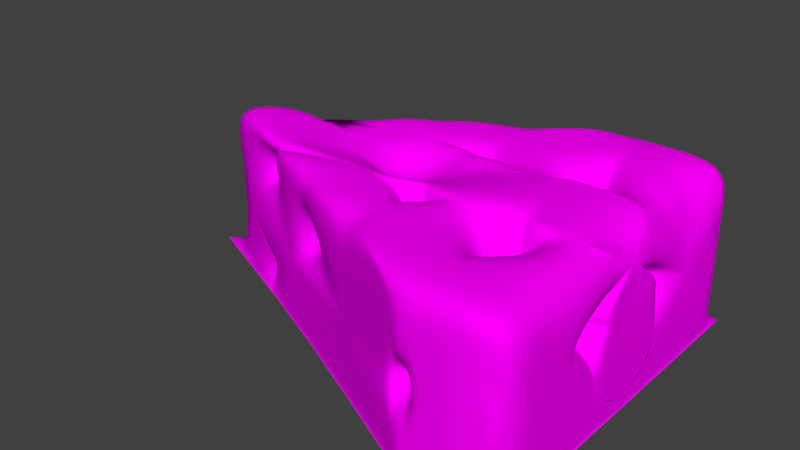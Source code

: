 # Source: cheese.blend  (saved by Blender 2.78.0; exported with 4.5.12 LTS)
import bpy
from mathutils import Matrix  # noqa: F401  (used for matrix-valued properties, if any)

bpy.ops.wm.read_factory_settings(use_empty=True)
scene = bpy.context.scene
scene.name = 'Scene'

# ---- collections
col_collection_1 = bpy.data.collections.new('Collection 1'); scene.collection.children.link(col_collection_1)

# ---- images (referenced by path relative to the original .blend; pixels are not part of the script)
import os
ASSET_DIR = os.environ.get("B2B_ASSET_DIR", "")  # directory of the original .blend (textures are referenced by path, not embedded)
HERE = os.path.dirname(os.path.abspath(__file__))  # packed textures are extracted next to this script under _unpacked/

def load_image(name, relpath, width, height, colorspace="sRGB"):
    """Load a texture the original file referenced (path relative to the .blend, or extracted next to this script)."""
    p = next((c for c in (os.path.join(HERE, relpath), os.path.join(ASSET_DIR, relpath)) if relpath and os.path.exists(c)), "")
    if p:
        img = bpy.data.images.load(p, check_existing=True)
        img.name = name
    else:  # same state as the original file: an image datablock whose file is absent (Cycles renders it pink)
        img = bpy.data.images.new(name, width, height)
        img.source = "FILE"
        img.filepath = "//" + (relpath or name)
    img.colorspace_settings.name = colorspace
    return img
img_color = load_image('Color', 'Color.png', 1024, 1024, 'sRGB')

# ---- materials (node trees are filled in below, after node groups)
mat_material = bpy.data.materials.new('Material')
mat_material.alpha_threshold = 0.0
mat_material.roughness = 0.5
mat_material.line_color = (0.0, 0.0, 0.0, 1.0)

# ---- material node trees
mat_material.use_nodes = True; mat_material.node_tree.nodes.clear()
_N = mat_material.node_tree.nodes; _L = mat_material.node_tree.links
n0 = _N.new('ShaderNodeOutputMaterial'); n0.name = 'Material Output'; n0.location = (300, 300)
n1 = _N.new('ShaderNodeBsdfDiffuse'); n1.name = 'Diffuse BSDF'; n1.location = (10, 300)
n2 = _N.new('ShaderNodeTexImage'); n2.name = 'Image Texture'; n2.location = (-274, 257)
n2.width = 140
n2.image = img_color
_L.new(n1.outputs[0], n0.inputs[0])
_L.new(n2.outputs[0], n1.inputs[0])
n0.is_active_output = True

# ---- world
world_world = bpy.data.worlds.new('World'); scene.world = world_world
world_world.color = (0.05088, 0.05088, 0.05088)
world_world.use_sun_shadow = False
world_world.sun_shadow_jitter_overblur = 0.0
world_world.cycles.sampling_method = 'MANUAL'

# ---- meshes
me_plane_002 = bpy.data.meshes.new('Plane.002')
me_plane_002.from_pydata([(0.1792, -0.307, 0.2677), (0.4918, -0.307, 0.2677), (0.4918, -0.5621, 0.2677), (0.1792, -0.5621, 0.2677), (0.4918, -0.8302, 0.2677), (0.1792, -0.8302, 0.2677), (0.4918, -1.097, 0.2677), (0.1792, -1.097, 0.2677), (-0.1127, -0.307, 0.04396), (-0.1127, -0.8302, 0.2677), (-0.4139, -0.307, 0.2677), (-0.4139, -0.5621, 0.2677), (-0.7189, -0.307, 0.2148), (0.1792, -0.307, -0.2884), (0.4918, -0.292, -0.2869), (0.4918, -0.5621, -0.2884), (0.1792, -0.5621, -0.2884), (0.4918, -0.8302, -0.2884), (0.1792, -0.8302, -0.2884), (0.4918, -1.097, -0.2884), (0.1792, -1.097, -0.2884), (-0.1127, -0.307, -0.2884), (-0.1127, -0.5621, -0.2884), (-0.1127, -0.8302, -0.2884), (-0.4139, -0.307, -0.2884), (-0.4139, -0.5621, -0.2884), (-0.7189, -0.307, -0.2884), (0.4918, -1.097, 0.1448), (0.1792, -1.097, 0.1448), (-0.1127, -0.8302, 0.1448), (-0.4139, -0.5621, 0.1448), (0.4918, -1.097, 0.05192), (0.1792, -1.097, 0.01496), (-0.3623, -0.2652, 0.05192), (-0.7189, -0.307, 0.09508), (0.4918, -1.097, -0.0412), (0.1792, -0.8087, -0.0412), (-0.4139, -0.5621, -0.0412), (0.4918, -1.097, -0.1283), (0.1792, -1.097, -0.09768), (-0.7189, -0.307, -0.1283), (0.4918, -1.097, -0.2092), (0.1792, -1.097, -0.2092), (-0.1127, -0.8302, -0.2092), (-0.4139, -0.5621, -0.2092), (-0.7189, -0.1518, -0.2092), (-0.4813, -0.5057, 0.2677), (-0.4813, -0.5057, -0.2884), (-0.4813, -0.5057, 0.1448), (-0.4813, -0.5057, 0.05192), (-0.4813, -0.5057, -0.0412), (-0.4813, -0.5057, -0.2092), (-0.3661, -0.6046, 0.2677), (-0.3661, -0.6046, -0.2884), (-0.3661, -0.6046, 0.1448), (-0.3661, -0.6046, 0.05192), (-0.3661, -0.6046, -0.0412), (-0.3661, -0.6046, -0.1283), (-0.3661, -0.6046, -0.2092), (0.1419, -1.063, 0.2677), (0.1419, -1.063, -0.2884), (0.1419, -1.063, 0.1448), (0.1419, -1.063, 0.05192), (0.1419, -1.063, -0.0412), (0.1419, -1.063, -0.1283), (0.1419, -1.063, -0.2092), (0.2182, -0.1905, 0.2677), (0.2182, -0.5621, 0.2677), (0.2182, -0.8302, 0.2677), (0.2182, -1.097, 0.2677), (0.2182, -0.8302, -0.2884), (0.2182, -1.097, -0.2884), (0.2182, -1.097, 0.1448), (0.2182, -1.097, 0.05192), (0.2182, -1.097, -0.0412), (0.2182, -1.097, -0.1283), (0.2182, -1.097, -0.2092), (-0.165, -0.5621, 0.2676), (-0.165, -0.307, 0.2677), (-0.1567, -0.7911, 0.2677), (-0.165, -0.5621, -0.2884), (-0.165, -0.307, -0.2884), (-0.1567, -0.7911, -0.2884), (-0.1567, -0.7911, 0.1448), (-0.1567, -0.7911, -0.2092), (-0.07848, -0.5621, 0.2676), (-0.07848, -0.8302, 0.2677), (-0.07848, -0.307, 0.2677), (0.1462, -1.067, 0.2677), (-0.07848, -0.5621, -0.2884), (-0.07848, -0.8302, -0.2884), (-0.07848, -0.307, -0.2884), (0.1462, -1.067, -0.2884), (0.1462, -1.067, 0.1448), (0.1462, -1.067, 0.05192), (0.0977, -0.9645, -0.0412), (0.1462, -1.067, -0.1283), (0.1462, -1.067, -0.2092), (0.1792, -0.2768, 0.2677), (0.4918, -0.2768, 0.2677), (-0.1127, -0.1696, 0.2677), (-0.4139, -0.2768, 0.2639), (-0.7189, -0.2768, 0.2454), (-0.165, -0.2768, 0.2677), (-0.07848, -0.2768, 0.2677), (0.4918, -0.3365, 0.2677), (0.1792, -0.3365, 0.2677), (-0.1127, -0.3764, 0.2677), (-0.4139, -0.3365, 0.2677), (0.4918, -0.3365, -0.2884), (0.1792, -0.3365, -0.2884), (-0.1127, -0.3365, 0.2005), (-0.4139, -0.3365, -0.2884), (-0.6914, -0.3299, 0.2677), (-0.6914, -0.3299, -0.2884), (-0.6672, -0.3299, 0.1448), (-0.6914, -0.3299, 0.05192), (-0.6914, -0.3299, -0.0412), (-0.6914, -0.3299, -0.1283), (-0.6914, -0.3299, -0.2092), (0.2182, -0.3365, -0.2869), (-0.165, -0.3365, -0.2884), (-0.165, -0.3365, 0.2677), (-0.07848, -0.3365, -0.2884), (-0.07848, -0.3365, 0.2677), (0.4116, -0.01184, 0.2674), (-0.753, -0.2799, 0.2677), (-0.753, -0.2799, -0.2884), (-0.753, -0.2799, 0.1448), (-0.753, -0.2799, 0.05192), (-0.753, -0.2799, -0.1283), (-0.753, -0.2799, -0.2092), (0.1792, -0.2524, 0.3199), (-0.1127, -0.1455, 0.2677), (-0.4139, -0.2524, 0.2639), (-0.7189, -0.2524, 0.2639), (-0.165, -0.2524, 0.2677), (-0.07848, -0.2524, 0.2677), (0.2485, -0.307, 0.2677), (0.2485, -0.5621, 0.2677), (0.2485, -0.8302, 0.2677), (0.2485, -1.097, 0.2677), (0.2485, -0.307, -0.2884), (0.2485, -0.5621, -0.2884), (0.2485, -0.8302, -0.2884), (0.2485, -1.097, -0.2884), (0.2485, -1.097, 0.1448), (0.2485, -1.097, 0.05192), (0.2485, -1.097, -0.0412), (0.2485, -1.097, -0.1283), (0.2485, -1.097, -0.2092), (0.2485, -0.2768, 0.2677), (0.2485, -0.3365, 0.2677), (0.2485, -0.3365, -0.2884), (0.2485, -0.2524, 0.2677), (0.4918, -0.307, 0.05151), (0.4918, -0.5621, 0.07367), (0.4918, -0.8303, 0.07367), (0.4918, -0.2768, 0.07367), (0.4918, -0.3365, 0.07367), (0.4918, -0.2524, 0.07367), (0.0366, -0.307, 0.0357), (0.4918, -0.4783, 0.0357), (0.4918, -0.8303, 0.0357), (0.4918, -0.2136, 0.0357), (0.4918, -0.6468, 0.0357), (0.4918, -0.1726, 0.0357), (0.4918, -0.307, 0.00206), (0.4918, -0.5621, 0.00206), (0.4918, -0.8303, 0.00206), (0.4918, -0.2769, 0.00206), (0.4918, -0.3365, 0.00206), (0.4918, -0.2525, 0.00206), (0.4919, -0.5622, -0.1447), (0.4919, -0.8304, -0.1447), (0.4919, -0.3366, -0.1447), (0.4919, -0.2526, -0.1447), (0.4919, -0.3071, -0.2288), (0.4919, -0.5622, -0.2288), (0.4919, -0.8304, -0.2288), (0.4919, -0.277, -0.2288), (0.4919, -0.3366, -0.2288), (0.4919, -0.2526, -0.2288), (0.1792, 0.306, 0.2677), (0.4918, 0.306, 0.2677), (0.4918, 0.5612, 0.2677), (0.1792, 0.5612, 0.2677), (0.1792, -0.0004562, 0.2902), (0.4918, 0.8293, 0.2677), (0.1792, 0.8293, 0.2677), (0.4918, 1.096, 0.2677), (0.1792, 1.096, 0.2677), (-0.1127, 0.306, 0.04396), (-0.1127, 0.5612, 0.2676), (-0.1127, 0.8293, 0.2677), (-0.4139, 0.5612, 0.2677), (-0.712, 0.2538, 0.2229), (-1.105, -0.0004562, 0.2677), (-0.7189, -0.0004562, 0.2677), (0.1792, 0.306, -0.2884), (0.4918, 0.2911, -0.2869), (0.4918, 0.5612, -0.2884), (0.1792, 0.5612, -0.2884), (0.1792, -0.0004562, -0.2884), (0.4918, -0.0004562, -0.2884), (0.4918, 0.8293, -0.2884), (0.1792, 0.8293, -0.2884), (0.4918, 1.096, -0.2884), (0.1792, 1.096, -0.2884), (-0.1127, 0.306, -0.2884), (-0.1127, 0.5612, -0.2884), (-0.1127, 0.8293, -0.2884), (-0.4139, 0.306, -0.2884), (-0.4139, 0.5612, -0.2884), (-0.7189, 0.306, -0.2884), (-1.105, -0.0004562, -0.2884), (-0.7189, -0.0004562, -0.2884), (0.4918, 1.096, 0.1448), (0.1792, 1.096, 0.1448), (-0.1127, 0.8293, 0.1448), (-0.4139, 0.5612, 0.1448), (-0.6804, -0.0004562, 0.1154), (-1.105, -0.0004562, 0.1448), (0.4918, 1.096, 0.05192), (0.1792, 1.096, 0.05192), (-0.1127, 0.8293, 0.05192), (-0.3623, 0.2643, 0.05192), (-0.7189, 0.306, 0.05192), (-1.105, -0.0004562, 0.05192), (0.4918, 1.096, -0.0412), (0.1792, 0.8078, -0.0412), (-0.1127, 0.8293, -0.0412), (-0.4139, 0.5612, -0.0412), (-0.7189, 0.306, -0.0412), (-1.105, -0.0004562, -0.0412), (0.4918, 1.096, -0.1283), (0.1792, 1.096, -0.1283), (-0.1127, 0.8293, -0.1283), (-0.4139, 0.5612, -0.1283), (-0.7189, 0.306, -0.1283), (-1.105, -0.0004562, -0.1283), (0.4918, 1.096, -0.2092), (0.1792, 1.096, -0.2092), (-0.1127, 0.8293, -0.2092), (-0.4204, 0.5565, -0.2092), (-0.7189, 0.1509, -0.2092), (-1.105, -0.0004562, -0.2092), (-0.4813, 0.5047, 0.2677), (-0.4813, 0.5047, -0.2884), (-0.4813, 0.5047, 0.1448), (-0.4813, 0.5047, 0.05192), (-0.4813, 0.5047, -0.0412), (-0.4813, 0.5047, -0.1283), (-0.3661, 0.6037, 0.2677), (-0.3661, 0.6037, -0.2884), (-0.3661, 0.6037, 0.1448), (-0.3661, 0.6037, 0.05192), (-0.3661, 0.6037, -0.0412), (-0.3661, 0.6037, -0.1283), (0.1419, 1.062, 0.2677), (0.1419, 1.062, -0.2884), (0.1419, 1.062, 0.1448), (0.1419, 1.062, -0.2092), (0.2182, 0.306, 0.2677), (0.2182, 0.5612, 0.2677), (0.2182, -0.0004562, 0.2677), (0.2182, 0.8293, 0.2677), (0.2182, 1.096, 0.2677), (0.2182, 0.8293, -0.2884), (0.2182, 1.096, -0.2884), (0.2182, 1.096, 0.1448), (0.2182, 1.096, 0.05192), (0.2182, 1.096, -0.0412), (0.2182, 1.096, -0.1283), (0.2182, 1.096, -0.2092), (-0.165, 0.5612, 0.2676), (-0.1495, 0.306, 0.2677), (-0.4, -0.0004562, -0.1274), (-0.1567, 0.7902, 0.2677), (-0.165, 0.5612, -0.2884), (-0.165, 0.306, -0.2884), (-0.165, -0.0004562, -0.2884), (-0.1567, 0.7902, -0.2884), (-0.1567, 0.7902, 0.1448), (-0.1567, 0.7902, 0.05192), (-0.1567, 0.7902, -0.0412), (-0.1567, 0.7902, -0.1283), (-0.1567, 0.7902, -0.2092), (-0.07848, 0.5612, 0.2676), (-0.07848, 0.8293, 0.2677), (-0.07848, -0.0004562, 0.2677), (-0.07848, 0.306, 0.2677), (0.1462, 1.066, 0.2677), (-0.07848, 0.5612, -0.2884), (-0.07848, 0.8293, -0.2884), (-0.07848, 0.306, -0.2884), (0.1462, 1.066, -0.2884), (0.1462, 1.066, 0.1448), (0.1462, 1.066, 0.05192), (0.1462, 1.032, -0.0412), (0.1462, 1.066, -0.1283), (0.1462, 1.066, -0.2092), (0.1792, 0.2759, 0.2677), (0.4918, 0.2759, 0.2677), (-0.1127, 0.2189, 0.2677), (-0.7189, 0.2759, 0.3333), (0.2182, 0.2759, 0.2677), (-0.1425, 0.2759, 0.2677), (-0.07848, 0.2759, 0.2677), (0.4918, 0.3356, 0.2677), (0.1792, 0.3356, 0.2677), (-0.1127, 0.3356, 0.2677), (-0.4139, 0.3356, 0.2677), (0.4918, 0.3356, -0.2884), (0.1792, 0.3356, -0.2884), (-0.1127, 0.3356, 0.2005), (-0.4139, 0.3356, -0.2884), (-0.6914, 0.329, -0.2884), (-0.6914, 0.329, 0.1448), (-0.6914, 0.329, 0.05192), (-0.6914, 0.329, -0.0412), (-0.6914, 0.329, -0.1283), (-0.6914, 0.329, -0.2092), (0.2182, 0.3356, -0.2869), (-0.165, 0.3356, -0.2884), (-0.165, 0.3356, 0.2677), (-0.07848, 0.3356, -0.2884), (-0.07848, 0.3356, 0.2677), (0.4918, 0.2515, 0.2677), (-0.753, 0.279, 0.2677), (-0.753, 0.279, -0.2884), (-0.753, 0.279, 0.1448), (-0.753, 0.279, 0.05192), (-0.753, 0.279, -0.0412), (-0.753, 0.279, -0.1283), (-0.753, 0.279, -0.2092), (0.2182, 0.2515, 0.2677), (0.1792, 0.2515, 0.2677), (-0.1127, 0.1783, 0.2677), (-0.4139, 0.2515, 0.2677), (-0.165, 0.2515, 0.2677), (-0.07848, 0.2515, 0.2677), (0.2485, 0.306, 0.2677), (0.2485, 0.5612, 0.2677), (0.2485, 0.8293, 0.2677), (0.2485, 1.096, 0.2677), (0.2485, 0.306, -0.2884), (0.2485, 0.5612, -0.2884), (0.2485, 0.8293, -0.2884), (0.2485, 1.096, -0.2884), (0.2485, 1.096, 0.1448), (0.2485, 1.096, 0.05192), (0.2485, 1.096, -0.0412), (0.2485, 1.096, -0.1283), (0.2485, 1.096, -0.2092), (0.2485, -0.0004562, 0.2677), (0.2485, -0.0004562, -0.2884), (0.2485, 0.2759, 0.2677), (0.2485, 0.3356, 0.2677), (0.2485, 0.3356, -0.2884), (0.2485, 0.2515, 0.2677), (0.4918, 0.3061, 0.07367), (0.4579, -0.04885, 0.156), (0.4918, 0.8293, 0.07367), (0.4918, 0.2759, 0.07367), (0.4918, 0.3356, 0.07367), (0.4918, 0.2515, 0.07367), (0.0366, 0.3061, 0.0357), (0.4918, 0.8293, 0.0357), (0.4918, 0.2759, 0.0357), (0.4918, 0.3356, 0.0357), (0.4918, 0.2515, 0.0357), (0.4918, 0.3061, 0.00206), (0.4918, -0.0004562, 0.00206), (0.4918, 0.8294, 0.00206), (0.4918, 0.276, 0.00206), (0.4918, 0.3356, 0.00206), (0.4918, 0.2516, 0.00206), (0.4919, 0.8295, -0.1447), (0.4919, 0.3357, -0.1447), (0.4919, 0.2516, -0.1447), (0.4919, 0.3062, -0.2288), (0.4919, 0.5613, -0.2288), (0.4919, -0.0004562, -0.2288), (0.4919, 0.8295, -0.2288), (0.4919, 0.2761, -0.2288), (0.4919, 0.3357, -0.2288), (0.4919, 0.2516, -0.2288)], [(305, 196)], [(120, 106, 3, 67), (154, 125, 355), (67, 3, 5, 68), (68, 5, 7, 69), (137, 290, 341, 338, 340, 277, 136, 133), (88, 86, 9, 59), (124, 87, 8, 107), (79, 77, 11, 52), (108, 10, 12, 113), (126, 135, 198, 197), (70, 18, 20, 71), (90, 89, 22, 23), (92, 90, 23, 60), (123, 91, 21, 111), (82, 80, 25, 53), (121, 81, 24, 112), (112, 24, 26, 114), (26, 216, 215, 127), (52, 11, 30, 54), (126, 197, 222, 128), (59, 9, 29, 61), (69, 7, 28, 72), (113, 12, 221, 115), (54, 30, 33, 55), (72, 28, 32, 73), (115, 221, 34, 116), (55, 33, 37, 56), (73, 32, 36, 74), (74, 36, 39, 75), (331, 332, 333, 334, 335, 246, 240, 234, 228, 222), (75, 39, 42, 76), (118, 40, 45, 119), (131, 246, 215, 127), (58, 44, 25, 53), (76, 42, 20, 71), (119, 45, 26, 114), (65, 43, 23, 60), (44, 51, 47, 25), (33, 49, 50, 37), (30, 48, 49, 33), (11, 46, 48, 30), (84, 58, 53, 82), (56, 37, 50, 49, 48, 115, 116, 117, 118, 119, 51, 44, 58, 57), (79, 52, 54, 83), (97, 65, 60, 92), (96, 64, 65, 97), (95, 63, 64, 96), (94, 62, 63, 95), (93, 61, 62, 94), (88, 59, 61, 93), (150, 76, 71, 145), (149, 75, 76, 150), (148, 74, 75, 149), (147, 73, 74, 148), (146, 72, 73, 147), (141, 69, 72, 146), (144, 70, 71, 145), (140, 68, 69, 141), (139, 67, 68, 140), (152, 120, 67, 139), (9, 79, 83, 29), (43, 84, 82, 23), (111, 21, 81, 121), (23, 22, 80, 82), (304, 307, 340, 338, 341, 308), (107, 8, 78, 122), (7, 88, 93, 28), (28, 93, 94, 32), (32, 94, 95, 36), (36, 95, 96, 39), (39, 96, 97, 42), (42, 97, 92, 20), (110, 13, 91, 123), (20, 18, 90, 92), (18, 16, 89, 90), (7, 5, 86, 88), (132, 187, 290, 137), (5, 3, 85, 86), (8, 100, 103, 78), (10, 101, 102, 12), (87, 104, 100, 8), (3, 106, 124, 85), (16, 110, 123, 89), (22, 111, 121, 80), (138, 66, 120, 152), (51, 119, 114, 47), (128, 222, 228, 234, 240, 246, 131, 130, 40, 118, 117, 116, 34, 129), (46, 113, 115, 48), (25, 112, 114, 47), (80, 121, 112, 25), (89, 123, 111, 22), (11, 108, 113, 46), (77, 122, 108, 11), (66, 0, 106, 120), (154, 355, 265, 187, 132, 98, 0, 66, 138, 151), (133, 136, 103, 100, 104, 137), (45, 131, 127, 26), (40, 130, 131, 45), (221, 128, 129, 34), (12, 126, 128, 221), (12, 102, 135, 126), (101, 134, 135, 102), (136, 277, 340, 339, 196, 198, 135, 134), (105, 152, 139, 2), (2, 139, 140, 4), (4, 140, 141, 6), (17, 144, 145, 19), (6, 141, 146, 27), (61, 29, 83, 54, 55, 56, 57, 58, 84, 43, 65, 64, 63, 62), (41, 150, 145, 19), (4, 6, 27, 157), (105, 2, 156, 159), (2, 4, 157, 156), (309, 365, 370, 376, 379, 386, 382, 384, 378, 374, 368, 363, 188, 185), (158, 155, 161, 164), (155, 159, 165, 161), (159, 156, 162, 165), (160, 158, 164, 166), (161, 165, 171, 167), (165, 162, 168, 171), (166, 164, 170, 172), (164, 161, 167, 170), (171, 168, 173, 175), (377, 380, 387, 385, 381, 386, 379, 376, 372, 375), (156, 157, 163, 169, 174, 179, 178, 173, 168, 162), (21, 91, 13, 203, 199, 295, 209, 280, 281, 81), (175, 173, 178, 181), (178, 179, 17, 15), (181, 178, 15, 109), (179, 41, 19, 17), (323, 264, 186, 310), (360, 355, 125, 328), (264, 266, 189, 186), (266, 267, 191, 189), (289, 194, 193, 288), (292, 259, 194, 289), (327, 311, 192, 291), (278, 253, 195, 275), (329, 197, 198, 196), (268, 269, 208, 206), (294, 211, 210, 293), (296, 260, 211, 294), (326, 315, 209, 295), (282, 254, 213, 279), (324, 316, 212, 280), (106, 0, 98, 132, 137, 104, 87, 124), (316, 317, 214, 212), (214, 330, 215, 216), (253, 255, 220, 195), (329, 331, 222, 197), (267, 270, 218, 191), (196, 318, 221), (255, 256, 226, 220), (318, 319, 227, 221), (256, 257, 232, 226), (271, 272, 230, 224), (319, 320, 233, 227), (257, 258, 238, 232), (272, 273, 236, 230), (320, 321, 239, 233), (86, 85, 124, 107, 122, 77, 79, 9), (258, 244, 238), (273, 274, 242, 236), (321, 322, 245, 239), (335, 330, 215, 246), (244, 254, 213), (274, 269, 208, 242), (322, 317, 214, 245), (262, 260, 211, 243), (244, 213, 248), (238, 244, 252), (232, 238, 252, 251), (226, 232, 251, 250), (220, 226, 250, 249), (195, 220, 249, 247), (287, 282, 254, 244), (286, 287, 244, 258), (285, 286, 258, 257), (284, 285, 257, 256), (283, 284, 256, 255), (278, 283, 255, 253), (301, 296, 260, 262, 243, 237, 231, 225, 219, 261, 297, 298, 299, 300), (354, 349, 269, 274), (353, 354, 274, 273), (352, 353, 273, 272), (351, 352, 272, 271), (350, 351, 271, 270), (345, 350, 270, 267), (348, 349, 269, 268), (81, 281, 280, 212, 214, 216, 26, 24), (344, 345, 267, 266), (343, 344, 266, 264), (358, 343, 264, 323), (194, 219, 283, 278), (243, 211, 282, 287), (14, 204, 200, 313, 201, 205, 348, 347, 359, 346, 356, 142, 153, 143, 144, 17, 15, 109), (315, 324, 280, 209), (211, 282, 279, 210), (311, 325, 276, 192), (194, 278, 275, 193), (224, 230, 299, 298), (230, 236, 300, 299), (236, 242, 301, 300), (242, 208, 296, 301), (314, 326, 295, 199), (208, 296, 294, 206), (206, 294, 293, 202), (191, 292, 289, 189), (189, 289, 288, 186), (192, 276, 307, 304), (183, 302, 306, 263), (291, 192, 304, 308), (342, 357, 303, 184), (186, 288, 327, 310), (202, 293, 326, 314), (193, 275, 325, 311), (210, 279, 324, 315), (342, 358, 323, 263), (244, 248, 317, 322), (252, 244, 322, 321), (251, 252, 321, 320), (250, 251, 320, 319), (249, 250, 319, 318), (247, 249, 318, 196), (213, 248, 317, 316), (279, 213, 316, 324), (293, 210, 315, 326), (195, 247, 196, 312), (275, 195, 312, 325), (288, 193, 311, 327), (263, 323, 310, 183), (302, 337, 336, 306), (245, 214, 330, 335), (239, 245, 335, 334), (233, 239, 334, 333), (227, 233, 333, 332), (221, 227, 332, 331), (196, 221, 331, 329), (122, 78, 103, 136, 134, 101, 10, 108), (357, 360, 328, 303), (306, 336, 360, 357), (184, 309, 358, 342), (263, 306, 357, 342), (309, 185, 343, 358), (185, 188, 344, 343), (188, 190, 345, 344), (182, 180, 177, 181, 109, 14, 204, 200, 313, 386, 381, 385, 387, 383), (205, 207, 349, 348), (190, 217, 350, 345), (217, 223, 351, 350), (223, 229, 352, 351), (229, 235, 353, 352), (235, 241, 354, 353), (241, 207, 349, 354), (1, 99, 125, 154, 151, 138, 152, 105), (188, 363, 217, 190), (125, 99, 1, 105, 159, 155, 158, 160, 362, 366, 364, 361, 365, 309, 184, 303, 328), (157, 27, 31, 35, 38, 41, 179, 174, 169, 163), (364, 369, 367, 361), (361, 367, 370, 365), (363, 368, 223, 217), (366, 371, 369, 364), (367, 372, 376, 370), (368, 374, 229, 223), (371, 377, 375, 369), (369, 375, 372, 367), (374, 378, 235, 229), (373, 172, 176, 182, 383, 387, 380, 377), (378, 384, 241, 235), (362, 160, 166, 172, 373, 377, 371, 366), (382, 201, 205, 384), (386, 313, 201, 382), (384, 205, 207, 241), (219, 225, 231, 237, 243, 287, 286, 285, 284, 283), (261, 219, 194, 259, 292, 191, 218, 297), (110, 16, 18, 70, 144, 143, 153, 142, 356, 346, 359, 347, 348, 268, 206, 202, 314, 199, 203, 13), (325, 312, 196, 339, 340, 307, 276), (172, 170, 167, 171, 175, 181, 177, 180, 182, 176), (27, 146, 147, 148, 149, 150, 41, 38, 35, 31), (270, 271, 224, 298, 297, 218), (187, 265, 355, 360, 336, 337, 302, 183, 310, 327, 291, 308, 341, 290)])
me_plane_002.polygons.foreach_set('use_smooth', [True] * 281)
_uv = me_plane_002.uv_layers.new(name='UVMap')
_uv.uv.foreach_set('vector', [0.07867, 0.1406, 0.08636, 0.1432, 0.08647, 0.1694, 0.07798, 0.1626, 0.0714, 0.1365, 0.04469, 0.1011, 0.07308, 0.1051, 0.07798, 0.1626, 0.08647, 0.1694, 0.08282, 0.2253, 0.07398, 0.2267, 0.07398, 0.2267, 0.08282, 0.2253, 0.08346, 0.2788, 0.07778, 0.2824, 0.1311, 0.1246, 0.9111, 0.3543, 0.8558, 0.396, 0.8645, 0.3781, 0.8413, 0.3788, 0.1311, 0.07183, 0.1488, 0.122, 0.1331, 0.1084, 0.08884, 0.2722, 0.1356, 0.2255, 0.1432, 0.2253, 0.08922, 0.2698, 0.1325, 0.1321, 0.1329, 0.1285, 0.1397, 0.1292, 0.1405, 0.1338, 0.153, 0.2179, 0.1555, 0.1723, 0.2115, 0.1716, 0.2007, 0.1805, 0.2075, 0.1217, 0.2065, 0.1159, 0.2875, 0.1157, 0.2742, 0.1177, 0.2862, 0.09672, 0.2775, 0.09091, 0.2613, 0.02487, 0.3685, 9.135e-05, 0.1703, 0.3608, 0.1764, 0.3574, 0.1303, 0.3299, 0.1264, 0.3319, 0.2057, 0.313, 0.2651, 0.342, 0.2786, 0.3385, 0.2075, 0.3101, 0.1372, 0.3291, 0.2057, 0.313, 0.2075, 0.3101, 0.1383, 0.3315, 0.2995, 0.3597, 0.3093, 0.3609, 0.3101, 0.3527, 0.3187, 0.3585, 0.2201, 0.3067, 0.275, 0.3237, 0.2896, 0.2666, 0.2771, 0.2744, 0.3109, 0.3395, 0.3189, 0.3442, 0.3496, 0.2863, 0.3415, 0.2848, 0.3415, 0.2848, 0.3496, 0.2863, 0.3763, 0.2037, 0.3688, 0.2125, 0.3763, 0.2037, 0.4697, 0.2376, 0.5124, 0.1215, 0.3878, 0.1998, 0.2007, 0.1805, 0.2115, 0.1716, 0.2335, 0.194, 0.2205, 0.2, 0.2862, 0.09672, 0.3685, 9.135e-05, 0.3973, 0.02209, 0.3047, 0.1186, 0.08922, 0.2698, 0.1432, 0.2253, 0.1592, 0.2434, 0.103, 0.2861, 0.07778, 0.2824, 0.08346, 0.2788, 0.09507, 0.2927, 0.08917, 0.2972, 0.2742, 0.1177, 0.2875, 0.1157, 0.3115, 0.12, 0.291, 0.1328, 0.2205, 0.2, 0.2335, 0.194, 0.2514, 0.1975, 0.2334, 0.2116, 0.08917, 0.2972, 0.09507, 0.2927, 0.107, 0.3075, 0.0981, 0.3072, 0.291, 0.1328, 0.3115, 0.12, 0.305, 0.1313, 0.3092, 0.1469, 0.2334, 0.2116, 0.2514, 0.1975, 0.2519, 0.215, 0.243, 0.2261, 0.0981, 0.3072, 0.107, 0.3075, 0.1143, 0.3091, 0.107, 0.3135, 0.107, 0.3135, 0.1143, 0.3091, 0.1137, 0.3143, 0.1122, 0.3203, 0.6833, 0.2522, 0.6614, 0.2532, 0.6306, 0.2557, 0.6014, 0.2589, 0.5797, 0.2618, 0.5432, 0.1168, 0.5735, 0.1137, 0.6049, 0.1116, 0.6368, 0.1102, 0.667, 0.1095, 0.1122, 0.3203, 0.1137, 0.3143, 0.1243, 0.3237, 0.1193, 0.3263, 0.3451, 0.1844, 0.3552, 0.1811, 0.3724, 0.1871, 0.3577, 0.1982, 0.3749, 0.1853, 0.4909, 0.09908, 0.5124, 0.1215, 0.3878, 0.1998, 0.2658, 0.2586, 0.2781, 0.2503, 0.2896, 0.2666, 0.2771, 0.2744, 0.1193, 0.3263, 0.1243, 0.3237, 0.1303, 0.3299, 0.1264, 0.3319, 0.3577, 0.1982, 0.3724, 0.1871, 0.3763, 0.2037, 0.3688, 0.2125, 0.132, 0.3214, 0.1997, 0.2971, 0.2075, 0.3101, 0.1383, 0.3315, 0.2781, 0.2503, 0.2954, 0.2384, 0.3066, 0.2542, 0.2896, 0.2666, 0.2514, 0.1975, 0.2546, 0.1949, 0.2692, 0.2073, 0.2519, 0.215, 0.2335, 0.194, 0.2447, 0.1795, 0.2546, 0.1949, 0.2514, 0.1975, 0.2115, 0.1716, 0.226, 0.159, 0.2447, 0.1795, 0.2335, 0.194, 0.2109, 0.2917, 0.2658, 0.2586, 0.2771, 0.2744, 0.2201, 0.3067, 0.243, 0.2261, 0.2519, 0.215, 0.2692, 0.2073, 0.2546, 0.1949, 0.2447, 0.1795, 0.291, 0.1328, 0.3092, 0.1469, 0.3277, 0.1661, 0.3451, 0.1844, 0.3577, 0.1982, 0.2954, 0.2384, 0.2781, 0.2503, 0.2658, 0.2586, 0.2545, 0.2427, 0.153, 0.2179, 0.2007, 0.1805, 0.2205, 0.2, 0.169, 0.2361, 0.1302, 0.3208, 0.132, 0.3214, 0.1383, 0.3315, 0.1372, 0.3291, 0.1216, 0.3125, 0.1251, 0.3127, 0.132, 0.3214, 0.1302, 0.3208, 0.1142, 0.3089, 0.1198, 0.3049, 0.1251, 0.3127, 0.1216, 0.3125, 0.111, 0.3001, 0.1123, 0.2972, 0.1198, 0.3049, 0.1142, 0.3089, 0.1016, 0.2874, 0.103, 0.2861, 0.1123, 0.2972, 0.111, 0.3001, 0.08884, 0.2722, 0.08922, 0.2698, 0.103, 0.2861, 0.1016, 0.2874, 0.1151, 0.3283, 0.1193, 0.3263, 0.1264, 0.3319, 0.1235, 0.3323, 0.1085, 0.3234, 0.1122, 0.3203, 0.1193, 0.3263, 0.1151, 0.3283, 0.1021, 0.3174, 0.107, 0.3135, 0.1122, 0.3203, 0.1085, 0.3234, 0.09347, 0.3104, 0.0981, 0.3072, 0.107, 0.3135, 0.1021, 0.3174, 0.08437, 0.3012, 0.08917, 0.2972, 0.0981, 0.3072, 0.09347, 0.3104, 0.07323, 0.2861, 0.07778, 0.2824, 0.08917, 0.2972, 0.08437, 0.3012, 0.1652, 0.3625, 0.1703, 0.3608, 0.1264, 0.3319, 0.1235, 0.3323, 0.06695, 0.2283, 0.07398, 0.2267, 0.07778, 0.2824, 0.07323, 0.2861, 0.06985, 0.1696, 0.07798, 0.1626, 0.07398, 0.2267, 0.06695, 0.2283, 0.07192, 0.1444, 0.07867, 0.1406, 0.07798, 0.1626, 0.06985, 0.1696, 0.1432, 0.2253, 0.153, 0.2179, 0.169, 0.2361, 0.1592, 0.2434, 0.1997, 0.2971, 0.2109, 0.2917, 0.2201, 0.3067, 0.2075, 0.3101, 0.3187, 0.3585, 0.3101, 0.3527, 0.3189, 0.3442, 0.3109, 0.3395, 0.2075, 0.3101, 0.2786, 0.3385, 0.275, 0.3237, 0.2201, 0.3067, 0.8526, 0.3874, 0.8429, 0.386, 0.8413, 0.3788, 0.8645, 0.3781, 0.8558, 0.396, 0.8532, 0.3977, 0.1405, 0.1338, 0.1397, 0.1292, 0.1471, 0.1252, 0.1499, 0.1274, 0.08346, 0.2788, 0.08884, 0.2722, 0.1016, 0.2874, 0.09507, 0.2927, 0.09507, 0.2927, 0.1016, 0.2874, 0.111, 0.3001, 0.107, 0.3075, 0.107, 0.3075, 0.111, 0.3001, 0.1142, 0.3089, 0.1143, 0.3091, 0.1143, 0.3091, 0.1142, 0.3089, 0.1216, 0.3125, 0.1137, 0.3143, 0.1137, 0.3143, 0.1216, 0.3125, 0.1302, 0.3208, 0.1243, 0.3237, 0.1243, 0.3237, 0.1302, 0.3208, 0.1372, 0.3291, 0.1303, 0.3299, 0.2736, 0.4163, 0.2799, 0.4224, 0.3093, 0.3609, 0.2995, 0.3597, 0.1303, 0.3299, 0.1764, 0.3574, 0.2057, 0.313, 0.1372, 0.3291, 0.1764, 0.3574, 0.2292, 0.3893, 0.2651, 0.342, 0.2057, 0.313, 0.08346, 0.2788, 0.08282, 0.2253, 0.1356, 0.2255, 0.08884, 0.2722, 0.08872, 0.1378, 0.07786, 0.1009, 0.1165, 0.08481, 0.1311, 0.1246, 0.08282, 0.2253, 0.08647, 0.1694, 0.1359, 0.1717, 0.1356, 0.2255, 0.1397, 0.1292, 0.1364, 0.1165, 0.148, 0.1231, 0.1471, 0.1252, 0.2065, 0.1159, 0.2046, 0.1103, 0.2799, 0.09878, 0.2875, 0.1157, 0.1329, 0.1285, 0.1318, 0.1263, 0.1364, 0.1165, 0.1397, 0.1292, 0.08647, 0.1694, 0.08636, 0.1432, 0.1325, 0.1321, 0.1359, 0.1717, 0.2292, 0.3893, 0.2736, 0.4163, 0.2995, 0.3597, 0.2651, 0.342, 0.2786, 0.3385, 0.3187, 0.3585, 0.3109, 0.3395, 0.275, 0.3237, 0.0718, 0.1421, 0.07879, 0.1365, 0.07867, 0.1406, 0.07192, 0.1444, 0.2954, 0.2384, 0.3577, 0.1982, 0.3688, 0.2125, 0.3066, 0.2542, 0.3047, 0.1186, 0.3973, 0.02209, 0.4209, 0.03938, 0.4454, 0.0586, 0.4688, 0.07854, 0.4909, 0.09908, 0.3749, 0.1853, 0.3619, 0.1707, 0.3552, 0.1811, 0.3451, 0.1844, 0.3277, 0.1661, 0.3092, 0.1469, 0.305, 0.1313, 0.3236, 0.1335, 0.226, 0.159, 0.2742, 0.1177, 0.291, 0.1328, 0.2447, 0.1795, 0.2896, 0.2666, 0.3415, 0.2848, 0.3688, 0.2125, 0.3066, 0.2542, 0.275, 0.3237, 0.3109, 0.3395, 0.3415, 0.2848, 0.2896, 0.2666, 0.2651, 0.342, 0.2995, 0.3597, 0.3187, 0.3585, 0.2786, 0.3385, 0.2115, 0.1716, 0.2075, 0.1217, 0.2742, 0.1177, 0.226, 0.159, 0.1555, 0.1723, 0.1499, 0.1274, 0.2075, 0.1217, 0.2115, 0.1716, 0.07879, 0.1365, 0.08732, 0.1416, 0.08636, 0.1432, 0.07867, 0.1406, 0.0714, 0.1365, 0.07308, 0.1051, 0.07446, 0.1041, 0.07786, 0.1009, 0.08872, 0.1378, 0.08785, 0.14, 0.08732, 0.1416, 0.07879, 0.1365, 0.0718, 0.1421, 0.07196, 0.1398, 0.1331, 0.1084, 0.1488, 0.122, 0.148, 0.1231, 0.1364, 0.1165, 0.1318, 0.1263, 0.1311, 0.1246, 0.3724, 0.1871, 0.3749, 0.1853, 0.3878, 0.1998, 0.3763, 0.2037, 0.3552, 0.1811, 0.3619, 0.1707, 0.3749, 0.1853, 0.3724, 0.1871, 0.3115, 0.12, 0.3047, 0.1186, 0.3236, 0.1335, 0.305, 0.1313, 0.2875, 0.1157, 0.2862, 0.09672, 0.3047, 0.1186, 0.3115, 0.12, 0.2875, 0.1157, 0.2799, 0.09878, 0.2775, 0.09091, 0.2862, 0.09672, 0.2046, 0.1103, 0.203, 0.1061, 0.2775, 0.09091, 0.2799, 0.09878, 0.1488, 0.122, 0.8984, 0.3312, 0.8413, 0.3788, 0.7929, 0.3205, 0.7254, 0.2523, 0.2613, 0.02487, 0.2775, 0.09091, 0.203, 0.1061, 0.03511, 0.1349, 0.07192, 0.1444, 0.06985, 0.1696, 0.02253, 0.1681, 0.02253, 0.1681, 0.06985, 0.1696, 0.06695, 0.2283, 0.009309, 0.2326, 0.009309, 0.2326, 0.06695, 0.2283, 0.07323, 0.2861, 0.01667, 0.3136, 0.1284, 0.3954, 0.1652, 0.3625, 0.1235, 0.3323, 0.08678, 0.3533, 0.01667, 0.3136, 0.07323, 0.2861, 0.08437, 0.3012, 0.04447, 0.3346, 0.103, 0.2861, 0.1592, 0.2434, 0.169, 0.2361, 0.2205, 0.2, 0.2334, 0.2116, 0.243, 0.2261, 0.2545, 0.2427, 0.2658, 0.2586, 0.2109, 0.2917, 0.1997, 0.2971, 0.132, 0.3214, 0.1251, 0.3127, 0.1198, 0.3049, 0.1123, 0.2972, 0.0694, 0.3474, 0.1151, 0.3283, 0.1235, 0.3323, 0.08678, 0.3533, 9.135e-05, 0.427, 0.01667, 0.3136, 0.04447, 0.3346, 0.06486, 0.4201, 0.06302, 0.5983, 0.035, 0.5299, 0.1025, 0.5114, 0.1197, 0.5642, 0.035, 0.5299, 9.135e-05, 0.427, 0.06486, 0.4201, 0.1025, 0.5114, 0.3774, 0.8348, 0.3854, 0.729, 0.3862, 0.7148, 0.3933, 0.7042, 0.4086, 0.6448, 0.4179, 0.6153, 0.497, 0.6301, 0.5796, 0.6304, 0.5849, 0.6506, 0.6006, 0.6927, 0.6064, 0.7012, 0.6133, 0.7119, 0.6557, 0.7887, 0.5116, 0.8348, 0.1311, 0.5711, 0.129, 0.5609, 0.1501, 0.5606, 0.1552, 0.565, 0.129, 0.5609, 0.1197, 0.5642, 0.1182, 0.5155, 0.1501, 0.5606, 0.1197, 0.5642, 0.1025, 0.5114, 0.1167, 0.5199, 0.1182, 0.5155, 0.1369, 0.5748, 0.1311, 0.5711, 0.1552, 0.565, 0.1767, 0.5853, 0.1501, 0.5606, 0.1182, 0.5155, 0.1571, 0.5354, 0.1577, 0.5403, 0.1182, 0.5155, 0.1167, 0.5199, 0.1189, 0.5022, 0.1571, 0.5354, 0.1767, 0.5853, 0.1552, 0.565, 0.1621, 0.5488, 0.1656, 0.5566, 0.1552, 0.565, 0.1501, 0.5606, 0.1577, 0.5403, 0.1621, 0.5488, 0.1571, 0.5354, 0.1189, 0.5022, 0.1491, 0.471, 0.1906, 0.5108, 0.358, 0.6924, 0.379, 0.6343, 0.3894, 0.6049, 0.3975, 0.6083, 0.4077, 0.6121, 0.4179, 0.6153, 0.4086, 0.6448, 0.3933, 0.7042, 0.3805, 0.7044, 0.3697, 0.6976, 0.1025, 0.5114, 0.06486, 0.4201, 0.07164, 0.421, 0.07535, 0.4198, 0.1061, 0.407, 0.1193, 0.3993, 0.1651, 0.4548, 0.1491, 0.471, 0.1189, 0.5022, 0.1167, 0.5199, 0.3101, 0.3527, 0.3093, 0.3609, 0.2799, 0.4224, 0.3625, 0.4665, 0.4509, 0.5067, 0.4864, 0.4429, 0.4942, 0.4364, 0.4964, 0.4236, 0.4057, 0.3847, 0.3189, 0.3442, 0.1906, 0.5108, 0.1491, 0.471, 0.1651, 0.4548, 0.2096, 0.4946, 0.1651, 0.4548, 0.1193, 0.3993, 0.1284, 0.3954, 0.176, 0.4438, 0.2096, 0.4946, 0.1651, 0.4548, 0.176, 0.4438, 0.2221, 0.4826, 0.1193, 0.3993, 0.0694, 0.3474, 0.08678, 0.3533, 0.1284, 0.3954, 0.9052, 0.4642, 0.8706, 0.4947, 0.8555, 0.4918, 0.8826, 0.4667, 0.9121, 0.4665, 0.9599, 0.4237, 0.9999, 0.4677, 0.9544, 0.5091, 0.8706, 0.4947, 0.8108, 0.5561, 0.8055, 0.5452, 0.8555, 0.4918, 0.8108, 0.5561, 0.7587, 0.6, 0.76, 0.5922, 0.8055, 0.5452, 0.7565, 0.4955, 0.7495, 0.4865, 0.7971, 0.4376, 0.8052, 0.4451, 0.7615, 0.5816, 0.7647, 0.5769, 0.7495, 0.4865, 0.7565, 0.4955, 0.8462, 0.4068, 0.8414, 0.3975, 0.8406, 0.3976, 0.8496, 0.3997, 0.7469, 0.4705, 0.7354, 0.3941, 0.7324, 0.3768, 0.7857, 0.4267, 0.7127, 0.2495, 0.7054, 0.1077, 0.7855, 0.1987, 0.7254, 0.2523, 0.5829, 0.5585, 0.6418, 0.5745, 0.6437, 0.5703, 0.5839, 0.552, 0.6045, 0.4954, 0.6084, 0.4927, 0.5289, 0.4524, 0.5344, 0.4655, 0.6409, 0.5645, 0.64, 0.5662, 0.6084, 0.4927, 0.6045, 0.4954, 0.4948, 0.4492, 0.4844, 0.4315, 0.4942, 0.4364, 0.4864, 0.4429, 0.6028, 0.4794, 0.587, 0.4067, 0.5837, 0.3909, 0.5454, 0.4451, 0.5058, 0.4268, 0.5295, 0.3634, 0.522, 0.3588, 0.4964, 0.4236, 0.08636, 0.1432, 0.08732, 0.1416, 0.08785, 0.14, 0.08872, 0.1378, 0.1311, 0.1246, 0.1318, 0.1263, 0.1329, 0.1285, 0.1325, 0.1321, 0.5295, 0.3634, 0.5644, 0.2881, 0.5646, 0.2763, 0.522, 0.3588, 0.5646, 0.2763, 0.5585, 0.2645, 0.5124, 0.1215, 0.4697, 0.2376, 0.7354, 0.3941, 0.7002, 0.3946, 0.6934, 0.3783, 0.7324, 0.3768, 0.7127, 0.2495, 0.6833, 0.2522, 0.667, 0.1095, 0.7054, 0.1077, 0.7587, 0.6, 0.746, 0.603, 0.7598, 0.5977, 0.76, 0.5922, 0.7142, 0.2718, 0.6867, 0.2747, 0.6781, 0.2568, 0.7002, 0.3946, 0.6786, 0.3935, 0.6744, 0.3665, 0.6934, 0.3783, 0.6867, 0.2747, 0.6651, 0.2769, 0.6691, 0.2654, 0.6781, 0.2568, 0.6786, 0.3935, 0.6575, 0.3976, 0.6593, 0.3808, 0.6744, 0.3665, 0.7116, 0.5938, 0.6931, 0.587, 0.6942, 0.5704, 0.7103, 0.5846, 0.6651, 0.2769, 0.6346, 0.2798, 0.6328, 0.2691, 0.6691, 0.2654, 0.6575, 0.3976, 0.6332, 0.4013, 0.6312, 0.3845, 0.6593, 0.3808, 0.6931, 0.587, 0.6763, 0.5839, 0.6808, 0.578, 0.6942, 0.5704, 0.6346, 0.2798, 0.6056, 0.2826, 0.5995, 0.2724, 0.6328, 0.2691, 0.1356, 0.2255, 0.1359, 0.1717, 0.1325, 0.1321, 0.1405, 0.1338, 0.1499, 0.1274, 0.1555, 0.1723, 0.153, 0.2179, 0.1432, 0.2253, 0.6332, 0.4013, 0.6071, 0.3875, 0.6312, 0.3845, 0.6763, 0.5839, 0.6573, 0.5789, 0.6587, 0.5729, 0.6808, 0.578, 0.6056, 0.2826, 0.5844, 0.2848, 0.5804, 0.2651, 0.5995, 0.2724, 0.5797, 0.2618, 0.5585, 0.2645, 0.5124, 0.1215, 0.5432, 0.1168, 0.6099, 0.4043, 0.587, 0.4067, 0.5837, 0.3909, 0.6573, 0.5789, 0.6418, 0.5745, 0.6437, 0.5703, 0.6587, 0.5729, 0.5844, 0.2848, 0.5644, 0.2881, 0.5646, 0.2763, 0.5804, 0.2651, 0.6574, 0.5653, 0.64, 0.5662, 0.6084, 0.4927, 0.6283, 0.4908, 0.6071, 0.3875, 0.5837, 0.3909, 0.5807, 0.3676, 0.6312, 0.3845, 0.603, 0.3641, 0.6263, 0.3615, 0.6593, 0.3808, 0.6312, 0.3845, 0.6263, 0.3615, 0.6511, 0.3601, 0.6744, 0.3665, 0.6593, 0.3808, 0.6511, 0.3601, 0.6739, 0.3617, 0.6934, 0.3783, 0.6744, 0.3665, 0.6739, 0.3617, 0.6951, 0.3564, 0.7324, 0.3768, 0.6934, 0.3783, 0.6951, 0.3564, 0.7291, 0.3527, 0.6248, 0.4764, 0.6028, 0.4794, 0.587, 0.4067, 0.6099, 0.4043, 0.6463, 0.4744, 0.6248, 0.4764, 0.6099, 0.4043, 0.6332, 0.4013, 0.6688, 0.4729, 0.6463, 0.4744, 0.6332, 0.4013, 0.6575, 0.3976, 0.6924, 0.4719, 0.6688, 0.4729, 0.6575, 0.3976, 0.6786, 0.3935, 0.7156, 0.4715, 0.6924, 0.4719, 0.6786, 0.3935, 0.7002, 0.3946, 0.7469, 0.4705, 0.7156, 0.4715, 0.7002, 0.3946, 0.7354, 0.3941, 0.6586, 0.565, 0.6409, 0.5645, 0.64, 0.5662, 0.6574, 0.5653, 0.6283, 0.4908, 0.649, 0.4892, 0.6711, 0.4879, 0.6946, 0.4872, 0.7183, 0.4872, 0.7417, 0.5777, 0.7496, 0.5821, 0.7138, 0.5736, 0.6947, 0.5735, 0.679, 0.5688, 0.6557, 0.5832, 0.6398, 0.577, 0.6418, 0.5745, 0.6573, 0.5789, 0.673, 0.5885, 0.6557, 0.5832, 0.6573, 0.5789, 0.6763, 0.5839, 0.6908, 0.5935, 0.673, 0.5885, 0.6763, 0.5839, 0.6931, 0.587, 0.7112, 0.6003, 0.6908, 0.5935, 0.6931, 0.587, 0.7116, 0.5938, 0.7364, 0.6072, 0.7112, 0.6003, 0.7116, 0.5938, 0.746, 0.603, 0.7558, 0.6068, 0.7364, 0.6072, 0.746, 0.603, 0.7587, 0.6, 0.5827, 0.563, 0.6398, 0.577, 0.6418, 0.5745, 0.5829, 0.5585, 0.3189, 0.3442, 0.4057, 0.3847, 0.4964, 0.4236, 0.522, 0.3588, 0.5646, 0.2763, 0.4697, 0.2376, 0.3763, 0.2037, 0.3496, 0.2863, 0.8144, 0.5654, 0.7558, 0.6068, 0.7587, 0.6, 0.8108, 0.5561, 0.8709, 0.5105, 0.8144, 0.5654, 0.8108, 0.5561, 0.8706, 0.4947, 0.8961, 0.4845, 0.8709, 0.5105, 0.8706, 0.4947, 0.9052, 0.4642, 0.7495, 0.4865, 0.7183, 0.4872, 0.7156, 0.4715, 0.7469, 0.4705, 0.6283, 0.4908, 0.6084, 0.4927, 0.6028, 0.4794, 0.6248, 0.4764, 0.2324, 0.492, 0.3141, 0.5462, 0.4085, 0.5913, 0.4252, 0.5958, 0.4988, 0.6122, 0.5764, 0.6172, 0.5827, 0.563, 0.5128, 0.5457, 0.4504, 0.5259, 0.443, 0.5223, 0.3523, 0.4805, 0.2703, 0.4337, 0.263, 0.4313, 0.216, 0.3994, 0.1652, 0.3625, 0.1284, 0.3954, 0.176, 0.4438, 0.2221, 0.4826, 0.4844, 0.4315, 0.5058, 0.4268, 0.4964, 0.4236, 0.4942, 0.4364, 0.6084, 0.4927, 0.6028, 0.4794, 0.5454, 0.4451, 0.5289, 0.4524, 0.8414, 0.3975, 0.8314, 0.3867, 0.8406, 0.3879, 0.8406, 0.3976, 0.7495, 0.4865, 0.7469, 0.4705, 0.7857, 0.4267, 0.7971, 0.4376, 0.7103, 0.5846, 0.6942, 0.5704, 0.6947, 0.5735, 0.7138, 0.5736, 0.6942, 0.5704, 0.6808, 0.578, 0.679, 0.5688, 0.6947, 0.5735, 0.6808, 0.578, 0.6587, 0.5729, 0.6586, 0.565, 0.679, 0.5688, 0.6587, 0.5729, 0.6437, 0.5703, 0.6409, 0.5645, 0.6586, 0.565, 0.4604, 0.5084, 0.4948, 0.4492, 0.4864, 0.4429, 0.4509, 0.5067, 0.6437, 0.5703, 0.6409, 0.5645, 0.6045, 0.4954, 0.5839, 0.552, 0.5839, 0.552, 0.6045, 0.4954, 0.5344, 0.4655, 0.5159, 0.5288, 0.76, 0.5922, 0.7615, 0.5816, 0.7565, 0.4955, 0.8055, 0.5452, 0.8055, 0.5452, 0.7565, 0.4955, 0.8052, 0.4451, 0.8555, 0.4918, 0.8406, 0.3976, 0.8406, 0.3879, 0.8429, 0.386, 0.8526, 0.3874, 0.8879, 0.4625, 0.8939, 0.4571, 0.9004, 0.4659, 0.8925, 0.4729, 0.8496, 0.3997, 0.8406, 0.3976, 0.8526, 0.3874, 0.8532, 0.3977, 0.9008, 0.4782, 0.9069, 0.4718, 0.9508, 0.5115, 0.9467, 0.5151, 0.8555, 0.4918, 0.8052, 0.4451, 0.8462, 0.4068, 0.8826, 0.4667, 0.5159, 0.5288, 0.5344, 0.4655, 0.4948, 0.4492, 0.4604, 0.5084, 0.7971, 0.4376, 0.7857, 0.4267, 0.8314, 0.3867, 0.8414, 0.3975, 0.5289, 0.4524, 0.5454, 0.4451, 0.5058, 0.4268, 0.4844, 0.4315, 0.9008, 0.4782, 0.8961, 0.4845, 0.9052, 0.4642, 0.8925, 0.4729, 0.603, 0.3641, 0.5807, 0.3676, 0.5644, 0.2881, 0.5844, 0.2848, 0.6263, 0.3615, 0.603, 0.3641, 0.5844, 0.2848, 0.6056, 0.2826, 0.6511, 0.3601, 0.6263, 0.3615, 0.6056, 0.2826, 0.6346, 0.2798, 0.6739, 0.3617, 0.6511, 0.3601, 0.6346, 0.2798, 0.6651, 0.2769, 0.6951, 0.3564, 0.6739, 0.3617, 0.6651, 0.2769, 0.6867, 0.2747, 0.7291, 0.3527, 0.6951, 0.3564, 0.6867, 0.2747, 0.7142, 0.2718, 0.5837, 0.3909, 0.5807, 0.3676, 0.5644, 0.2881, 0.5295, 0.3634, 0.5454, 0.4451, 0.5837, 0.3909, 0.5295, 0.3634, 0.5058, 0.4268, 0.5344, 0.4655, 0.5289, 0.4524, 0.4844, 0.4315, 0.4948, 0.4492, 0.7324, 0.3768, 0.7291, 0.3527, 0.7142, 0.2718, 0.7783, 0.3318, 0.7857, 0.4267, 0.7324, 0.3768, 0.7783, 0.3318, 0.8314, 0.3867, 0.8052, 0.4451, 0.7971, 0.4376, 0.8414, 0.3975, 0.8462, 0.4068, 0.8925, 0.4729, 0.9052, 0.4642, 0.8826, 0.4667, 0.8879, 0.4625, 0.8939, 0.4571, 0.8989, 0.4525, 0.9059, 0.4607, 0.9004, 0.4659, 0.5804, 0.2651, 0.5646, 0.2763, 0.5585, 0.2645, 0.5797, 0.2618, 0.5995, 0.2724, 0.5804, 0.2651, 0.5797, 0.2618, 0.6014, 0.2589, 0.6328, 0.2691, 0.5995, 0.2724, 0.6014, 0.2589, 0.6306, 0.2557, 0.6691, 0.2654, 0.6328, 0.2691, 0.6306, 0.2557, 0.6614, 0.2532, 0.6781, 0.2568, 0.6691, 0.2654, 0.6614, 0.2532, 0.6833, 0.2522, 0.7061, 0.2625, 0.6781, 0.2568, 0.6833, 0.2522, 0.7127, 0.2495, 0.1499, 0.1274, 0.1471, 0.1252, 0.148, 0.1231, 0.1488, 0.122, 0.203, 0.1061, 0.2046, 0.1103, 0.2065, 0.1159, 0.2075, 0.1217, 0.9069, 0.4718, 0.9121, 0.4665, 0.9544, 0.5091, 0.9508, 0.5115, 0.9004, 0.4659, 0.9059, 0.4607, 0.9121, 0.4665, 0.9069, 0.4718, 0.9467, 0.5151, 0.9432, 0.5187, 0.8961, 0.4845, 0.9008, 0.4782, 0.8925, 0.4729, 0.9004, 0.4659, 0.9069, 0.4718, 0.9008, 0.4782, 0.9432, 0.5187, 0.9142, 0.5611, 0.8709, 0.5105, 0.8961, 0.4845, 0.9142, 0.5611, 0.8557, 0.6284, 0.8144, 0.5654, 0.8709, 0.5105, 0.8557, 0.6284, 0.764, 0.6826, 0.7558, 0.6068, 0.8144, 0.5654, 0.2298, 0.5096, 0.2236, 0.5056, 0.2166, 0.5002, 0.2096, 0.4946, 0.2221, 0.4826, 0.2324, 0.492, 0.3141, 0.5462, 0.4085, 0.5913, 0.4252, 0.5958, 0.4179, 0.6153, 0.4077, 0.6121, 0.3975, 0.6083, 0.3894, 0.6049, 0.3028, 0.562, 0.5764, 0.6172, 0.6301, 0.6157, 0.6398, 0.577, 0.5827, 0.563, 0.764, 0.6826, 0.7169, 0.6667, 0.7364, 0.6072, 0.7558, 0.6068, 0.7169, 0.6667, 0.6882, 0.6532, 0.7112, 0.6003, 0.7364, 0.6072, 0.6882, 0.6532, 0.6661, 0.6402, 0.6908, 0.5935, 0.7112, 0.6003, 0.6661, 0.6402, 0.6497, 0.6292, 0.673, 0.5885, 0.6908, 0.5935, 0.6497, 0.6292, 0.6381, 0.621, 0.6557, 0.5832, 0.673, 0.5885, 0.6381, 0.621, 0.6301, 0.6157, 0.6398, 0.577, 0.6557, 0.5832, 0.03753, 0.133, 0.03939, 0.1313, 0.04051, 0.1305, 0.0714, 0.1365, 0.07196, 0.1398, 0.0718, 0.1421, 0.07192, 0.1444, 0.03511, 0.1349, 0.6557, 0.7887, 0.6133, 0.7119, 0.7169, 0.6667, 0.764, 0.6826, 0.07515, 0.6474, 0.07008, 0.6312, 0.06552, 0.6142, 0.06302, 0.5983, 0.1197, 0.5642, 0.129, 0.5609, 0.1311, 0.5711, 0.1369, 0.5748, 0.2353, 0.6568, 0.3521, 0.7203, 0.3633, 0.7218, 0.3755, 0.7216, 0.3854, 0.729, 0.3774, 0.8348, 0.3521, 0.8306, 0.3271, 0.8237, 0.3058, 0.8155, 0.06486, 0.4201, 0.04447, 0.3346, 0.06005, 0.3438, 0.07036, 0.3489, 0.07363, 0.3497, 0.0694, 0.3474, 0.1193, 0.3993, 0.1061, 0.407, 0.07535, 0.4198, 0.07164, 0.421, 0.3633, 0.7218, 0.3699, 0.7102, 0.3792, 0.71, 0.3755, 0.7216, 0.3755, 0.7216, 0.3792, 0.71, 0.3862, 0.7148, 0.3854, 0.729, 0.6133, 0.7119, 0.6064, 0.7012, 0.6882, 0.6532, 0.7169, 0.6667, 0.3521, 0.7203, 0.357, 0.706, 0.3699, 0.7102, 0.3633, 0.7218, 0.3792, 0.71, 0.3805, 0.7044, 0.3933, 0.7042, 0.3862, 0.7148, 0.6064, 0.7012, 0.6006, 0.6927, 0.6661, 0.6402, 0.6882, 0.6532, 0.357, 0.706, 0.358, 0.6924, 0.3697, 0.6976, 0.3699, 0.7102, 0.3699, 0.7102, 0.3697, 0.6976, 0.3805, 0.7044, 0.3792, 0.71, 0.6006, 0.6927, 0.5849, 0.6506, 0.6497, 0.6292, 0.6661, 0.6402, 0.2513, 0.6337, 0.1656, 0.5566, 0.2098, 0.5255, 0.2298, 0.5096, 0.3028, 0.562, 0.3894, 0.6049, 0.379, 0.6343, 0.358, 0.6924, 0.5849, 0.6506, 0.5796, 0.6304, 0.6381, 0.621, 0.6497, 0.6292, 0.2353, 0.6568, 0.1369, 0.5748, 0.1767, 0.5853, 0.1656, 0.5566, 0.2513, 0.6337, 0.358, 0.6924, 0.357, 0.706, 0.3521, 0.7203, 0.497, 0.6301, 0.4988, 0.6122, 0.5764, 0.6172, 0.5796, 0.6304, 0.4179, 0.6153, 0.4252, 0.5958, 0.4988, 0.6122, 0.497, 0.6301, 0.5796, 0.6304, 0.5764, 0.6172, 0.6301, 0.6157, 0.6381, 0.621, 0.7183, 0.4872, 0.6946, 0.4872, 0.6711, 0.4879, 0.649, 0.4892, 0.6283, 0.4908, 0.6248, 0.4764, 0.6463, 0.4744, 0.6688, 0.4729, 0.6924, 0.4719, 0.7156, 0.4715, 0.7417, 0.5777, 0.7183, 0.4872, 0.7495, 0.4865, 0.7647, 0.5769, 0.7615, 0.5816, 0.76, 0.5922, 0.7598, 0.5977, 0.7496, 0.5821, 0.2736, 0.4163, 0.2292, 0.3893, 0.1764, 0.3574, 0.1703, 0.3608, 0.1652, 0.3625, 0.216, 0.3994, 0.263, 0.4313, 0.2703, 0.4337, 0.3523, 0.4805, 0.443, 0.5223, 0.4504, 0.5259, 0.5128, 0.5457, 0.5827, 0.563, 0.5829, 0.5585, 0.5839, 0.552, 0.5159, 0.5288, 0.4604, 0.5084, 0.4509, 0.5067, 0.3625, 0.4665, 0.2799, 0.4224, 0.8314, 0.3867, 0.7783, 0.3318, 0.7254, 0.2523, 0.7929, 0.3205, 0.8413, 0.3788, 0.8429, 0.386, 0.8406, 0.3879, 0.1656, 0.5566, 0.1621, 0.5488, 0.1577, 0.5403, 0.1571, 0.5354, 0.1906, 0.5108, 0.2096, 0.4946, 0.2166, 0.5002, 0.2236, 0.5056, 0.2298, 0.5096, 0.2098, 0.5255, 0.04447, 0.3346, 0.08437, 0.3012, 0.09347, 0.3104, 0.1021, 0.3174, 0.1085, 0.3234, 0.1151, 0.3283, 0.0694, 0.3474, 0.07363, 0.3497, 0.07036, 0.3489, 0.06005, 0.3438, 0.746, 0.603, 0.7116, 0.5938, 0.7103, 0.5846, 0.7138, 0.5736, 0.7496, 0.5821, 0.7598, 0.5977, 0.952, 0.4105, 0.9567, 0.4182, 0.9599, 0.4237, 0.9121, 0.4665, 0.9059, 0.4607, 0.8989, 0.4525, 0.8939, 0.4571, 0.8879, 0.4625, 0.8826, 0.4667, 0.8462, 0.4068, 0.8496, 0.3997, 0.8532, 0.3977, 0.8558, 0.396, 0.9111, 0.3543])
me_plane_002.materials.append(mat_material)
me_plane_002.use_remesh_preserve_volume = False
me_plane_002.use_remesh_preserve_attributes = False
me_plane_002.use_mirror_vertex_groups = False
me_plane_002.update()

# ---- objects
ob_plane = bpy.data.objects.new('Plane', me_plane_002)

# ---- transforms, parenting, visibility, modifiers, constraints
ob_plane.location = (0.652, -0.3565, 1.876)
ob_plane.scale = (1.0, 0.5482, 1.0)
ob_plane.lineart.crease_threshold = 0.0
_m = ob_plane.modifiers.new('Subsurf', 'SUBSURF')
_m.uv_smooth = 'PRESERVE_CORNERS'
_m.quality = 2
_m.levels = 2
_m.show_only_control_edges = False

# ---- collection membership
col_collection_1.objects.link(ob_plane)

# ---- scene / render settings (as saved in the file)
scene.frame_start = 1; scene.frame_end = 250; scene.frame_set(1)
scene.render.engine = 'CYCLES'
scene.render.resolution_percentage = 50
scene.render.dither_intensity = 0.0
scene.cycles.use_denoising = False
scene.cycles.samples = 128
scene.cycles.sampling_pattern = 'TABULATED_SOBOL'
scene.cycles.light_sampling_threshold = 0.0
scene.cycles.use_adaptive_sampling = False
scene.cycles.use_light_tree = False
scene.cycles.blur_glossy = 0.0
scene.cycles.sample_clamp_indirect = 0.0
scene.view_settings.view_transform = 'Standard'
bpy.context.view_layer.update()

# ---- added for rendering (the .blend has no active camera and no usable light): camera, sun
cam_auto = bpy.data.cameras.new('AutoCamera')
cam_auto.lens = 50.0
cam_auto.sensor_width = 36.0
cam_auto.clip_end = 1000.0
ob_auto_camera = bpy.data.objects.new('AutoCamera', cam_auto)
scene.collection.objects.link(ob_auto_camera)
ob_auto_camera.location = (2.28227, -2.68075, 3.44791)
ob_auto_camera.rotation_euler = (1.09748, -7.21219e-08, 0.694738)
scene.camera = ob_auto_camera
light_auto_sun = bpy.data.lights.new('AutoSun', 'SUN')
light_auto_sun.energy = 3.0
light_auto_sun.angle = 0.0523599
ob_auto_sun = bpy.data.objects.new('AutoSun', light_auto_sun)
scene.collection.objects.link(ob_auto_sun)
ob_auto_sun.rotation_euler = (0.872665, 0.174533, 0.523599)
bpy.context.view_layer.update()

